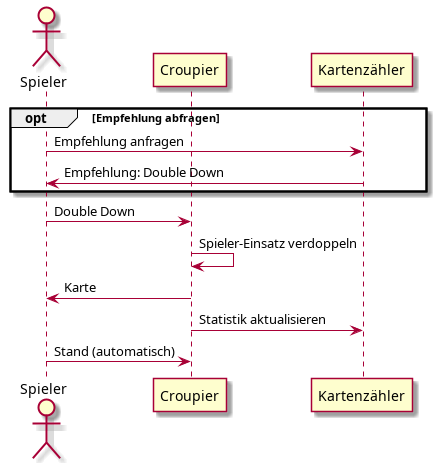

The diagram above was rendered by PlantUML. Its source (embedded in the PNG):
@startuml DoubleDown
actor Spieler
participant Croupier
participant Kartenzähler

opt Empfehlung abfragen
Spieler -> Kartenzähler : Empfehlung anfragen
Kartenzähler -> Spieler : Empfehlung: Double Down
end 
Spieler -> Croupier : Double Down
Croupier -> Croupier : Spieler-Einsatz verdoppeln
Croupier -> Spieler : Karte
Croupier -> Kartenzähler : Statistik aktualisieren
Spieler -> Croupier : Stand (automatisch)

@enduml